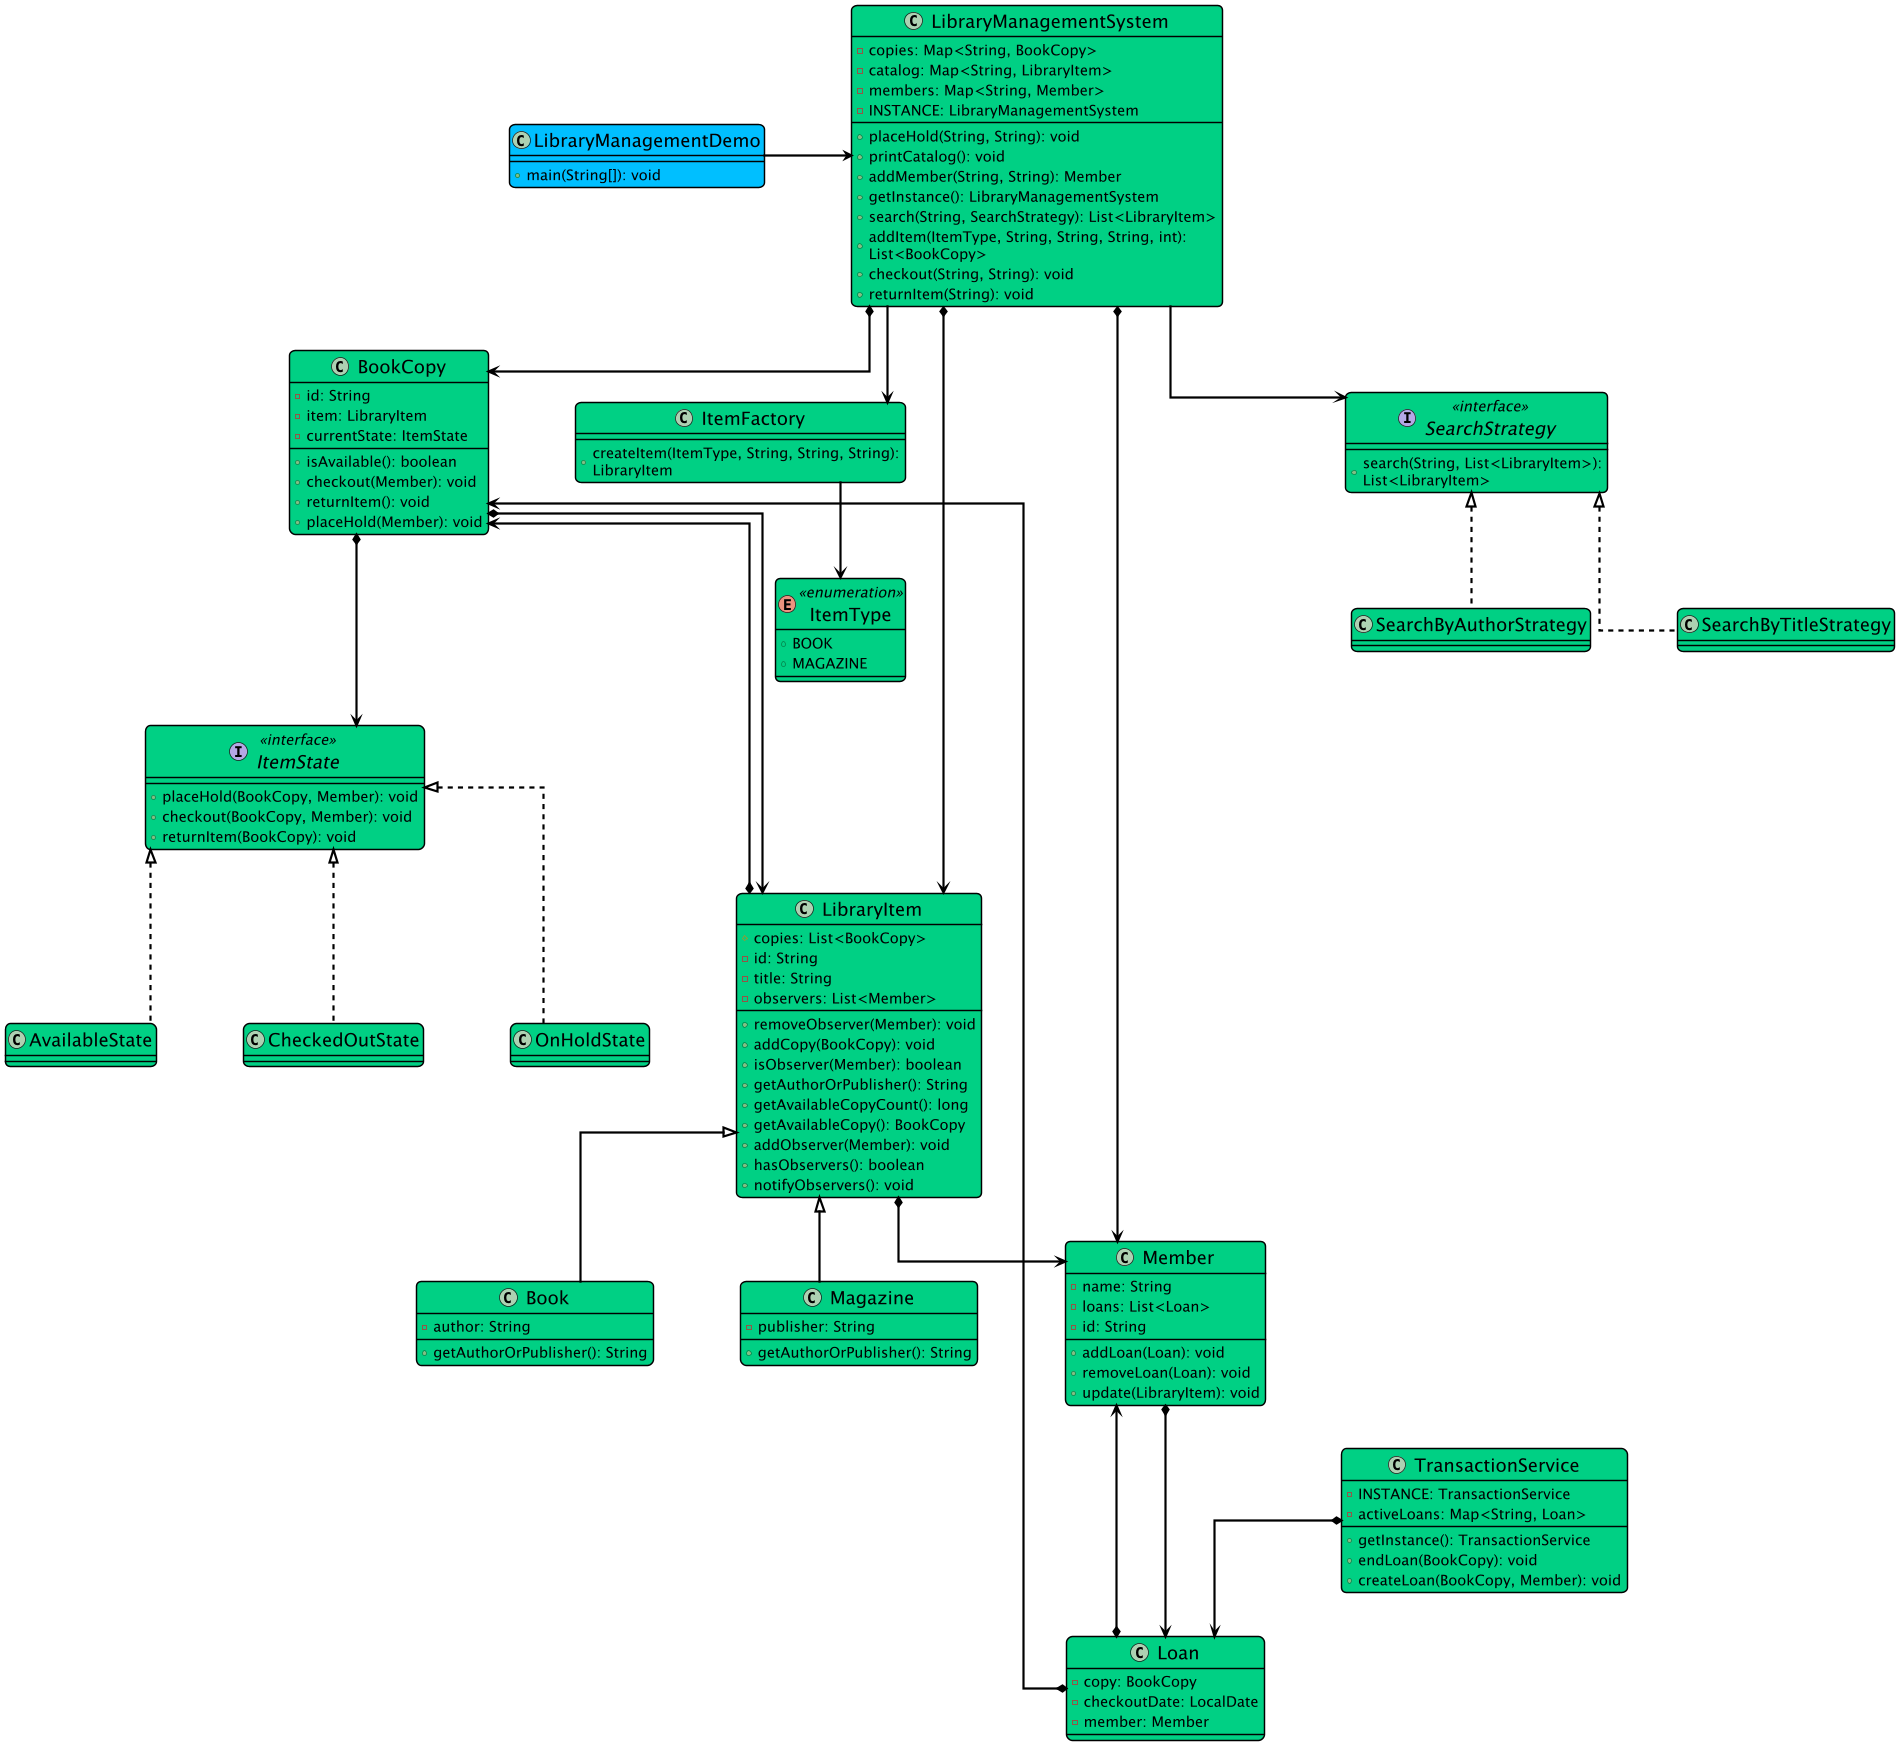

The diagram above was rendered by PlantUML. Its source (embedded in the PNG):
@startuml

top to bottom direction
skinparam linetype ortho

skinparam backgroundColor white
skinparam wrapWidth 500
skinparam roundCorner 15
skinparam defaultFontSize 20
skinparam defaultFontColor black
skinparam ArrowColor black
skinparam Padding 2
skinparam dpi 70
skinparam nodesep 120
'skinparam ranksep 120

skinparam class {
  BackgroundColor #00d084
  BorderColor black
  ArrowColor black
  FontSize 25
  BorderThickness 2
  ArrowThickness 3
}

class AvailableState {
}
class Book {
  - author: String
  + getAuthorOrPublisher(): String
}
class BookCopy {
  - id: String
  - item: LibraryItem
  - currentState: ItemState
  + isAvailable(): boolean
  + checkout(Member): void
  + returnItem(): void
  + placeHold(Member): void
}
class CheckedOutState {
}
class ItemFactory {
  + createItem(ItemType, String, String, String): LibraryItem
}
interface ItemState << interface >> {
  + placeHold(BookCopy, Member): void
  + checkout(BookCopy, Member): void
  + returnItem(BookCopy): void
}
enum ItemType << enumeration >> {
  + BOOK
  + MAGAZINE
}
class LibraryItem {
  # copies: List<BookCopy>
  - id: String
  - title: String
  - observers: List<Member>
  + removeObserver(Member): void
  + addCopy(BookCopy): void
  + isObserver(Member): boolean
  + getAuthorOrPublisher(): String
  + getAvailableCopyCount(): long
  + getAvailableCopy(): BookCopy
  + addObserver(Member): void
  + hasObservers(): boolean
  + notifyObservers(): void
}
class LibraryManagementDemo #00bfff {
  + main(String[]): void
}
class LibraryManagementSystem {
  - copies: Map<String, BookCopy>
  - catalog: Map<String, LibraryItem>
  - members: Map<String, Member>
  - INSTANCE: LibraryManagementSystem
  + placeHold(String, String): void
  + printCatalog(): void
  + addMember(String, String): Member
  + getInstance(): LibraryManagementSystem
  + search(String, SearchStrategy): List<LibraryItem>
  + addItem(ItemType, String, String, String, int): List<BookCopy>
  + checkout(String, String): void
  + returnItem(String): void
}
class Loan {
  - copy: BookCopy
  - checkoutDate: LocalDate
  - member: Member
}
class Magazine {
  - publisher: String
  + getAuthorOrPublisher(): String
}
class Member {
  - name: String
  - loans: List<Loan>
  - id: String
  + addLoan(Loan): void
  + removeLoan(Loan): void
  + update(LibraryItem): void
}
class OnHoldState {
}
class SearchByAuthorStrategy {
}
class SearchByTitleStrategy {
}
interface SearchStrategy << interface >> {
  + search(String, List<LibraryItem>): List<LibraryItem>
}
class TransactionService {
  - INSTANCE: TransactionService
  - activeLoans: Map<String, Loan>
  + getInstance(): TransactionService
  + endLoan(BookCopy): void
  + createLoan(BookCopy, Member): void
}

ItemState               ^-[dashed]- AvailableState
LibraryItem             ^-[plain]- Book
BookCopy                *-[plain]--> ItemState
BookCopy                *-[plain]---> LibraryItem
ItemState               ^-[dashed]- CheckedOutState
LibraryItem             *-[plain]-> BookCopy
LibraryItem             *-[plain]-> Member
LibraryManagementSystem *-[plain]-> BookCopy
LibraryManagementSystem *-[plain]-> LibraryItem
LibraryManagementSystem *-[plain]-> Member
Loan                    *-[plain]-> BookCopy
Loan                    *-[plain]-> Member
LibraryItem             ^-[plain]- Magazine
Member                  *-[plain]--> Loan
ItemState               ^-[dashed]- OnHoldState
SearchStrategy          ^-[dashed]- SearchByAuthorStrategy
SearchStrategy          ^-[dashed]- SearchByTitleStrategy
TransactionService       *-[plain]-> Loan
LibraryManagementDemo   -[plain]right-> LibraryManagementSystem
LibraryManagementSystem -[plain]-> SearchStrategy
LibraryManagementSystem -[plain]-> ItemFactory
ItemFactory             -[plain]-> ItemType
@enduml